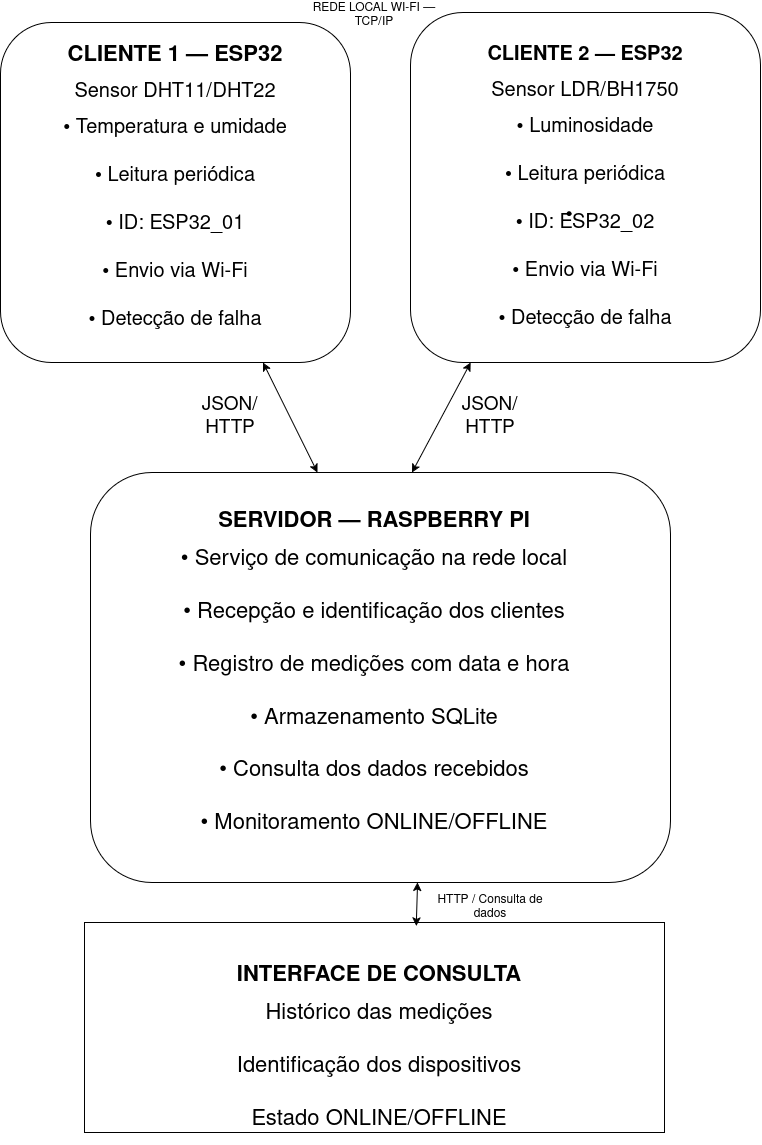

The diagram above was exported from draw.io. Its source (the exported page's mxGraphModel, read from the mxfile embedded in the PNG):
<mxGraphModel dx="1948" dy="1159" grid="1" gridSize="10" guides="1" tooltips="1" connect="1" arrows="1" fold="1" page="1" pageScale="1" pageWidth="827" pageHeight="1169" math="0" shadow="0">
  <root>
    <mxCell id="0" />
    <mxCell id="1" parent="0" />
    <mxCell id="HIGLNzpLs-SZD4NoW0ol-1" parent="1" style="rounded=1;whiteSpace=wrap;html=1;roundedPerimeter=1;fontSize=20;" value="" vertex="1">
      <mxGeometry height="340" width="350" x="40" y="30" as="geometry" />
    </mxCell>
    <mxCell id="HIGLNzpLs-SZD4NoW0ol-2" parent="1" style="whiteSpace=wrap;html=1;rounded=1;roundedPerimeter=1;fontSize=20;" value="" vertex="1">
      <mxGeometry height="350" width="350" x="450" y="20" as="geometry" />
    </mxCell>
    <mxCell id="HIGLNzpLs-SZD4NoW0ol-4" parent="1" style="rounded=1;whiteSpace=wrap;html=1;roundedPerimeter=1;" value="" vertex="1">
      <mxGeometry height="410" width="580" x="130" y="480" as="geometry" />
    </mxCell>
    <mxCell id="lrhABWsojdo5V76i5Hhx-2" edge="1" parent="1" source="HIGLNzpLs-SZD4NoW0ol-4" style="endArrow=classic;startArrow=classic;html=1;rounded=1;defaultLabelBackgroundColor=page;exitX=0.556;exitY=-0.016;exitDx=0;exitDy=0;entryX=0.168;entryY=1.006;entryDx=0;entryDy=0;" target="HIGLNzpLs-SZD4NoW0ol-2" value="">
      <mxGeometry height="50" relative="1" width="50" as="geometry">
        <mxPoint x="460" y="350" as="sourcePoint" />
        <mxPoint x="510" y="300" as="targetPoint" />
      </mxGeometry>
    </mxCell>
    <mxCell id="lrhABWsojdo5V76i5Hhx-4" edge="1" parent="1" source="HIGLNzpLs-SZD4NoW0ol-4" style="endArrow=classic;startArrow=classic;html=1;rounded=1;defaultLabelBackgroundColor=page;exitX=0.389;exitY=-0.011;exitDx=0;exitDy=0;entryX=0.75;entryY=1;entryDx=0;entryDy=0;" target="HIGLNzpLs-SZD4NoW0ol-1" value="">
      <mxGeometry height="50" relative="1" width="50" as="geometry">
        <mxPoint x="310" y="400" as="sourcePoint" />
        <mxPoint x="378" y="300" as="targetPoint" />
      </mxGeometry>
    </mxCell>
    <mxCell id="lrhABWsojdo5V76i5Hhx-9" parent="1" style="text;html=1;whiteSpace=wrap;strokeColor=none;fillColor=none;align=center;verticalAlign=middle;rounded=0;" value="&lt;p&gt;&lt;font style=&quot;font-size: 22px;&quot;&gt;&lt;b&gt;SERVIDOR — RASPBERRY PI&lt;/b&gt;&lt;/font&gt;&lt;/p&gt;&lt;p&gt;&lt;font style=&quot;font-size: 22px;&quot;&gt;• Serviço de comunicação na rede local&lt;br&gt;&lt;br&gt;      • Recepção e identificação dos clientes&lt;br&gt;&lt;br&gt;      • Registro de medições com data e hora&lt;br&gt;&lt;br&gt;      • Armazenamento SQLite&lt;br&gt;&lt;br&gt;      • Consulta dos dados recebidos&lt;br&gt;&lt;br&gt;      • Monitoramento ONLINE/OFFLINE&lt;/font&gt;&lt;/p&gt;" vertex="1">
      <mxGeometry height="80" width="410" x="209" y="640" as="geometry" />
    </mxCell>
    <mxCell id="lrhABWsojdo5V76i5Hhx-13" parent="1" style="text;html=1;whiteSpace=wrap;strokeColor=none;fillColor=none;align=center;verticalAlign=middle;rounded=0;" value="&lt;ul style=&quot;margin-top:0;margin-bottom:0;padding-inline-start:48px;&quot; id=&quot;docs-internal-guid-cc3ef998-7fff-d71c-b189-78832d6285ea&quot;&gt;&lt;li dir=&quot;ltr&quot; style=&quot;list-style-type: disc; font-size: 11pt; font-family: Arial, sans-serif; color: rgb(0, 0, 0); background-color: transparent; font-weight: 400; font-style: normal; font-variant: normal; text-decoration: none; vertical-align: baseline; white-space: pre;&quot; aria-level=&quot;1&quot;&gt;&lt;br&gt;&lt;/li&gt;&lt;/ul&gt;" vertex="1">
      <mxGeometry height="20" width="390" x="400" y="210" as="geometry" />
    </mxCell>
    <mxCell id="lrhABWsojdo5V76i5Hhx-14" parent="1" style="rounded=0;whiteSpace=wrap;html=1;" value="" vertex="1">
      <mxGeometry height="210" width="580" x="124" y="930" as="geometry" />
    </mxCell>
    <mxCell id="lrhABWsojdo5V76i5Hhx-15" parent="1" style="text;html=1;whiteSpace=wrap;strokeColor=none;fillColor=none;align=center;verticalAlign=middle;rounded=0;" value="&lt;p&gt;&lt;font style=&quot;font-size: 22px;&quot;&gt;&lt;b&gt;CLIENTE 1 — ESP32&lt;/b&gt;&lt;/font&gt;&lt;/p&gt;&lt;p&gt;&lt;font style=&quot;font-size: 20px;&quot;&gt;Sensor DHT11/DHT22&lt;/font&gt;&lt;/p&gt;&lt;p&gt;&lt;font style=&quot;font-size: 20px;&quot;&gt;• Temperatura e umidade&lt;br&gt;&lt;br&gt;          • Leitura periódica&lt;br&gt;&lt;br&gt;          • ID: ESP32_01&lt;br&gt;&lt;br&gt;          • Envio via Wi-Fi&lt;br&gt;&lt;br&gt;          • Detecção de falha&lt;/font&gt;&lt;/p&gt;" vertex="1">
      <mxGeometry height="250" width="300" x="65" y="70" as="geometry" />
    </mxCell>
    <mxCell id="lrhABWsojdo5V76i5Hhx-16" parent="1" style="text;html=1;whiteSpace=wrap;strokeColor=none;fillColor=none;align=center;verticalAlign=middle;rounded=0;" value="&lt;p&gt;&lt;font style=&quot;font-size: 20px;&quot;&gt;&lt;b&gt;CLIENTE 2 — ESP32&lt;/b&gt;&lt;/font&gt;&lt;/p&gt;&lt;p&gt;&lt;font style=&quot;font-size: 20px;&quot;&gt;Sensor LDR/BH1750&lt;/font&gt;&lt;/p&gt;&lt;p&gt;&lt;font style=&quot;font-size: 20px;&quot;&gt;• Luminosidade&lt;br&gt;&lt;br&gt;          • Leitura periódica&lt;br&gt;&lt;br&gt;          • ID: ESP32_02&lt;br&gt;&lt;br&gt;          • Envio via Wi-Fi&lt;br&gt;&lt;br&gt;          • Detecção de falha&lt;/font&gt;&lt;/p&gt;" vertex="1">
      <mxGeometry height="315" width="300" x="475" y="37.5" as="geometry" />
    </mxCell>
    <mxCell id="lrhABWsojdo5V76i5Hhx-17" parent="1" style="text;html=1;whiteSpace=wrap;strokeColor=none;fillColor=none;align=center;verticalAlign=middle;rounded=0;" value="&lt;p&gt;&lt;font style=&quot;font-size: 22px;&quot;&gt;&lt;span&gt;&lt;b&gt;INTERFACE DE CONSULTA&lt;/b&gt;&lt;/span&gt;&lt;/font&gt;&lt;/p&gt;&lt;p&gt;&lt;font style=&quot;font-size: 22px;&quot;&gt;Histórico das medições&lt;br&gt;&lt;br&gt;    Identificação dos dispositivos&lt;br&gt;&lt;br&gt;    Estado ONLINE/OFFLINE&lt;/font&gt;&lt;/p&gt;" vertex="1">
      <mxGeometry height="30" width="400" x="219" y="1040" as="geometry" />
    </mxCell>
    <mxCell id="lrhABWsojdo5V76i5Hhx-18" parent="1" style="text;html=1;whiteSpace=wrap;strokeColor=none;fillColor=none;align=center;verticalAlign=middle;rounded=0;" value="&lt;font style=&quot;font-size: 19px;&quot;&gt;JSON/HTTP&lt;/font&gt;" vertex="1">
      <mxGeometry height="30" width="60" x="500" y="410" as="geometry" />
    </mxCell>
    <mxCell id="lrhABWsojdo5V76i5Hhx-20" parent="1" style="text;html=1;whiteSpace=wrap;strokeColor=none;fillColor=none;align=center;verticalAlign=middle;rounded=0;" value="&lt;font style=&quot;font-size: 19px;&quot;&gt;JSON/HTTP&lt;/font&gt;" vertex="1">
      <mxGeometry height="30" width="60" x="240" y="410" as="geometry" />
    </mxCell>
    <mxCell id="lrhABWsojdo5V76i5Hhx-21" edge="1" parent="1" source="lrhABWsojdo5V76i5Hhx-14" style="endArrow=classic;startArrow=classic;html=1;rounded=1;defaultLabelBackgroundColor=page;exitX=0.572;exitY=0.017;exitDx=0;exitDy=0;exitPerimeter=0;entryX=0.563;entryY=0.993;entryDx=0;entryDy=0;" target="HIGLNzpLs-SZD4NoW0ol-4" value="">
      <mxGeometry height="50" relative="1" width="50" as="geometry">
        <mxPoint x="670" y="870" as="sourcePoint" />
        <mxPoint x="720" y="820" as="targetPoint" />
      </mxGeometry>
    </mxCell>
    <mxCell id="lrhABWsojdo5V76i5Hhx-22" parent="1" style="text;html=1;whiteSpace=wrap;strokeColor=none;fillColor=none;align=center;verticalAlign=middle;rounded=0;" value="REDE LOCAL WI-FI — TCP/IP" vertex="1">
      <mxGeometry height="30" width="140" x="344" y="7.5" as="geometry" />
    </mxCell>
    <mxCell id="lrhABWsojdo5V76i5Hhx-23" parent="1" style="text;html=1;whiteSpace=wrap;strokeColor=none;fillColor=none;align=center;verticalAlign=middle;rounded=0;" value="HTTP / Consulta de dados" vertex="1">
      <mxGeometry height="30" width="130" x="465" y="900" as="geometry" />
    </mxCell>
  </root>
</mxGraphModel>